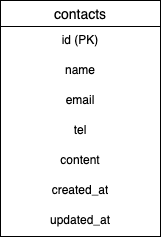

The diagram above was exported from draw.io. Its source (the exported page's mxGraphModel, read from the mxfile embedded in the PNG):
<mxGraphModel dx="546" dy="666" grid="1" gridSize="10" guides="1" tooltips="1" connect="1" arrows="1" fold="1" page="1" pageScale="1" pageWidth="827" pageHeight="1169" math="0" shadow="0">
  <root>
    <mxCell id="0" />
    <mxCell id="1" parent="0" />
    <mxCell id="15" value="contacts" style="swimlane;fontStyle=0;childLayout=stackLayout;horizontal=1;startSize=26;horizontalStack=0;resizeParent=1;resizeParentMax=0;resizeLast=0;collapsible=1;marginBottom=0;align=center;fontSize=14;" vertex="1" parent="1">
      <mxGeometry x="150" y="120" width="160" height="236" as="geometry">
        <mxRectangle x="160" y="100" width="90" height="30" as="alternateBounds" />
      </mxGeometry>
    </mxCell>
    <mxCell id="16" value="id (PK)" style="text;strokeColor=none;fillColor=none;spacingLeft=4;spacingRight=4;overflow=hidden;rotatable=0;points=[[0,0.5],[1,0.5]];portConstraint=eastwest;fontSize=12;whiteSpace=wrap;html=1;align=center;" vertex="1" parent="15">
      <mxGeometry y="26" width="160" height="30" as="geometry" />
    </mxCell>
    <mxCell id="17" value="name" style="text;strokeColor=none;fillColor=none;spacingLeft=4;spacingRight=4;overflow=hidden;rotatable=0;points=[[0,0.5],[1,0.5]];portConstraint=eastwest;fontSize=12;whiteSpace=wrap;html=1;align=center;" vertex="1" parent="15">
      <mxGeometry y="56" width="160" height="30" as="geometry" />
    </mxCell>
    <mxCell id="18" value="email" style="text;strokeColor=none;fillColor=none;spacingLeft=4;spacingRight=4;overflow=hidden;rotatable=0;points=[[0,0.5],[1,0.5]];portConstraint=eastwest;fontSize=12;whiteSpace=wrap;html=1;align=center;" vertex="1" parent="15">
      <mxGeometry y="86" width="160" height="30" as="geometry" />
    </mxCell>
    <mxCell id="19" value="tel" style="text;strokeColor=none;fillColor=none;spacingLeft=4;spacingRight=4;overflow=hidden;rotatable=0;points=[[0,0.5],[1,0.5]];portConstraint=eastwest;fontSize=12;whiteSpace=wrap;html=1;align=center;" vertex="1" parent="15">
      <mxGeometry y="116" width="160" height="30" as="geometry" />
    </mxCell>
    <mxCell id="20" value="content" style="text;strokeColor=none;fillColor=none;spacingLeft=4;spacingRight=4;overflow=hidden;rotatable=0;points=[[0,0.5],[1,0.5]];portConstraint=eastwest;fontSize=12;whiteSpace=wrap;html=1;align=center;" vertex="1" parent="15">
      <mxGeometry y="146" width="160" height="30" as="geometry" />
    </mxCell>
    <mxCell id="21" value="created_at" style="text;strokeColor=none;fillColor=none;spacingLeft=4;spacingRight=4;overflow=hidden;rotatable=0;points=[[0,0.5],[1,0.5]];portConstraint=eastwest;fontSize=12;whiteSpace=wrap;html=1;align=center;" vertex="1" parent="15">
      <mxGeometry y="176" width="160" height="30" as="geometry" />
    </mxCell>
    <mxCell id="22" value="updated_at" style="text;strokeColor=none;fillColor=none;spacingLeft=4;spacingRight=4;overflow=hidden;rotatable=0;points=[[0,0.5],[1,0.5]];portConstraint=eastwest;fontSize=12;whiteSpace=wrap;html=1;align=center;" vertex="1" parent="15">
      <mxGeometry y="206" width="160" height="30" as="geometry" />
    </mxCell>
  </root>
</mxGraphModel>